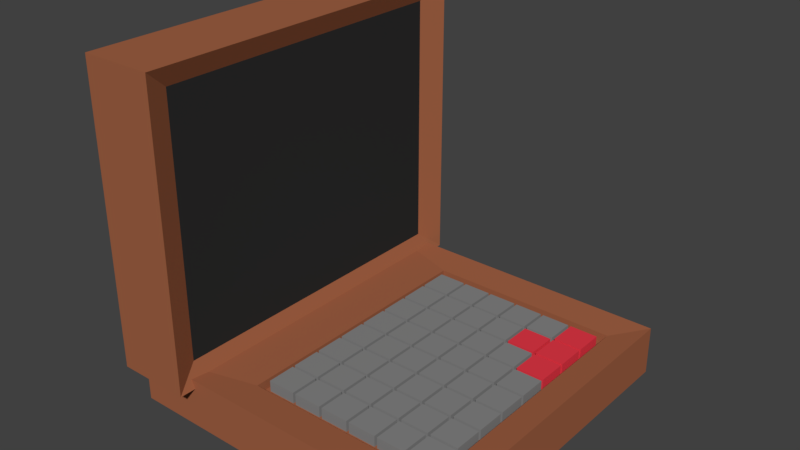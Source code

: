 # Source: terminal.blend  (saved by Blender 2.79.0; exported with 4.5.12 LTS)
import bpy
from mathutils import Matrix  # noqa: F401  (used for matrix-valued properties, if any)

bpy.ops.wm.read_factory_settings(use_empty=True)
scene = bpy.context.scene
scene.name = 'Scene'

# ---- collections
col_collection_1 = bpy.data.collections.new('Collection 1'); scene.collection.children.link(col_collection_1)

# ---- materials (node trees are filled in below, after node groups)
mat_keyboard = bpy.data.materials.new('Keyboard')
mat_keyboard.alpha_threshold = 0.0
mat_keyboard.use_transparent_shadow = False
mat_keyboard.diffuse_color = (0.2396, 0.2396, 0.2396, 1.0)
mat_keyboard.roughness = 0.5
mat_material_002 = bpy.data.materials.new('Material.002')
mat_material_002.alpha_threshold = 0.0
mat_material_002.use_transparent_shadow = False
mat_material_002.diffuse_color = (0.8, 0.04212, 0.06588, 1.0)
mat_material_002.roughness = 0.5
mat_box0 = bpy.data.materials.new('Box0')
mat_box0.alpha_threshold = 0.0
mat_box0.use_transparent_shadow = False
mat_box0.diffuse_color = (0.3588, 0.1209, 0.05814, 1.0)
mat_box0.roughness = 0.5
mat_box0.line_color = (0.0, 0.0, 0.0, 1.0)
mat_screen = bpy.data.materials.new('Screen')
mat_screen.alpha_threshold = 0.0
mat_screen.use_transparent_shadow = False
mat_screen.diffuse_color = (0.02721, 0.02721, 0.02721, 1.0)
mat_screen.roughness = 0.5
mat_screen.line_color = (0.0, 0.0, 0.0, 1.0)
mat_material = bpy.data.materials.new('Material')
mat_material.alpha_threshold = 0.0
mat_material.use_transparent_shadow = False
mat_material.diffuse_color = (0.3564, 0.1221, 0.05781, 1.0)
mat_material.roughness = 0.5

# ---- material node trees

# ---- world
world_world = bpy.data.worlds.new('World'); scene.world = world_world
world_world.color = (0.05088, 0.05088, 0.05088)
world_world.use_sun_shadow = False
world_world.sun_shadow_jitter_overblur = 0.0
world_world.cycles.sampling_method = 'MANUAL'

# ---- meshes
me_cube_002 = bpy.data.meshes.new('Cube.002')
me_cube_002.from_pydata([(-1.0, -1.0, -1.0), (-1.0, -1.0, 1.0), (-1.0, 1.0, -1.0), (-1.0, 1.0, 1.0), (1.0, -1.0, -1.0), (1.0, -1.0, 1.0), (1.0, 1.0, -1.0), (1.0, 1.0, 1.0), (1.2, -1.0, -1.0), (1.2, -1.0, 1.0), (1.2, 1.0, -1.0), (1.2, 1.0, 1.0), (3.2, -1.0, -1.0), (3.2, -1.0, 1.0), (3.2, 1.0, -1.0), (3.2, 1.0, 1.0), (3.4, -1.0, -1.0), (3.4, -1.0, 1.0), (3.4, 1.0, -1.0), (3.4, 1.0, 1.0), (5.4, -1.0, -1.0), (5.4, -1.0, 1.0), (5.4, 1.0, -1.0), (5.4, 1.0, 1.0), (5.6, -1.0, -1.0), (5.6, -1.0, 1.0), (5.6, 1.0, -1.0), (5.6, 1.0, 1.0), (7.6, -1.0, -1.0), (7.6, -1.0, 1.0), (7.6, 1.0, -1.0), (7.6, 1.0, 1.0), (7.8, -1.0, -1.0), (7.8, -1.0, 1.0), (7.8, 1.0, -1.0), (7.8, 1.0, 1.0), (9.8, -1.0, -1.0), (9.8, -1.0, 1.0), (9.8, 1.0, -1.0), (9.8, 1.0, 1.0), (10.0, -1.0, -1.0), (10.0, -1.0, 1.0), (10.0, 1.0, -1.0), (10.0, 1.0, 1.0), (12.0, -1.0, -1.0), (12.0, -1.0, 1.0), (12.0, 1.0, -1.0), (12.0, 1.0, 1.0), (-1.0, 1.2, -1.0), (-1.0, 1.2, 1.0), (-1.0, 3.2, -1.0), (-1.0, 3.2, 1.0), (1.0, 1.2, -1.0), (1.0, 1.2, 1.0), (1.0, 3.2, -1.0), (1.0, 3.2, 1.0), (1.2, 1.2, -1.0), (1.2, 1.2, 1.0), (1.2, 3.2, -1.0), (1.2, 3.2, 1.0), (3.2, 1.2, -1.0), (3.2, 1.2, 1.0), (3.2, 3.2, -1.0), (3.2, 3.2, 1.0), (3.4, 1.2, -1.0), (3.4, 1.2, 1.0), (3.4, 3.2, -1.0), (3.4, 3.2, 1.0), (5.4, 1.2, -1.0), (5.4, 1.2, 1.0), (5.4, 3.2, -1.0), (5.4, 3.2, 1.0), (5.6, 1.2, -1.0), (5.6, 1.2, 1.0), (5.6, 3.2, -1.0), (5.6, 3.2, 1.0), (7.6, 1.2, -1.0), (7.6, 1.2, 1.0), (7.6, 3.2, -1.0), (7.6, 3.2, 1.0), (7.8, 1.2, -1.0), (7.8, 1.2, 1.0), (7.8, 3.2, -1.0), (7.8, 3.2, 1.0), (9.8, 1.2, -1.0), (9.8, 1.2, 1.0), (9.8, 3.2, -1.0), (9.8, 3.2, 1.0), (10.0, 1.2, -1.0), (10.0, 1.2, 1.0), (10.0, 3.2, -1.0), (10.0, 3.2, 1.0), (12.0, 1.2, -1.0), (12.0, 1.2, 1.0), (12.0, 3.2, -1.0), (12.0, 3.2, 1.0), (-1.0, 3.4, -1.0), (-1.0, 3.4, 1.0), (-1.0, 5.4, -1.0), (-1.0, 5.4, 1.0), (1.0, 3.4, -1.0), (1.0, 3.4, 1.0), (1.0, 5.4, -1.0), (1.0, 5.4, 1.0), (1.2, 3.4, -1.0), (1.2, 3.4, 1.0), (1.2, 5.4, -1.0), (1.2, 5.4, 1.0), (3.2, 3.4, -1.0), (3.2, 3.4, 1.0), (3.2, 5.4, -1.0), (3.2, 5.4, 1.0), (3.4, 3.4, -1.0), (3.4, 3.4, 1.0), (3.4, 5.4, -1.0), (3.4, 5.4, 1.0), (5.4, 3.4, -1.0), (5.4, 3.4, 1.0), (5.4, 5.4, -1.0), (5.4, 5.4, 1.0), (5.6, 3.4, -1.0), (5.6, 3.4, 1.0), (5.6, 5.4, -1.0), (5.6, 5.4, 1.0), (7.6, 3.4, -1.0), (7.6, 3.4, 1.0), (7.6, 5.4, -1.0), (7.6, 5.4, 1.0), (7.8, 3.4, -1.0), (7.8, 3.4, 1.0), (7.8, 5.4, -1.0), (7.8, 5.4, 1.0), (9.8, 3.4, -1.0), (9.8, 3.4, 1.0), (9.8, 5.4, -1.0), (9.8, 5.4, 1.0), (10.0, 3.4, -1.0), (10.0, 3.4, 1.0), (10.0, 5.4, -1.0), (10.0, 5.4, 1.0), (12.0, 3.4, -1.0), (12.0, 3.4, 1.0), (12.0, 5.4, -1.0), (12.0, 5.4, 1.0), (-1.0, 5.6, -1.0), (-1.0, 5.6, 1.0), (-1.0, 7.6, -1.0), (-1.0, 7.6, 1.0), (1.0, 5.6, -1.0), (1.0, 5.6, 1.0), (1.0, 7.6, -1.0), (1.0, 7.6, 1.0), (1.2, 5.6, -1.0), (1.2, 5.6, 1.0), (1.2, 7.6, -1.0), (1.2, 7.6, 1.0), (3.2, 5.6, -1.0), (3.2, 5.6, 1.0), (3.2, 7.6, -1.0), (3.2, 7.6, 1.0), (3.4, 5.6, -1.0), (3.4, 5.6, 1.0), (3.4, 7.6, -1.0), (3.4, 7.6, 1.0), (5.4, 5.6, -1.0), (5.4, 5.6, 1.0), (5.4, 7.6, -1.0), (5.4, 7.6, 1.0), (5.6, 5.6, -1.0), (5.6, 5.6, 1.0), (5.6, 7.6, -1.0), (5.6, 7.6, 1.0), (7.6, 5.6, -1.0), (7.6, 5.6, 1.0), (7.6, 7.6, -1.0), (7.6, 7.6, 1.0), (7.8, 5.6, -1.0), (7.8, 5.6, 1.0), (7.8, 7.6, -1.0), (7.8, 7.6, 1.0), (9.8, 5.6, -1.0), (9.8, 5.6, 1.0), (9.8, 7.6, -1.0), (9.8, 7.6, 1.0), (10.0, 5.6, -1.0), (10.0, 5.6, 1.0), (10.0, 7.6, -1.0), (10.0, 7.6, 1.0), (12.0, 5.6, -1.0), (12.0, 5.6, 1.0), (12.0, 7.6, -1.0), (12.0, 7.6, 1.0), (-1.0, 7.8, -1.0), (-1.0, 7.8, 1.0), (-1.0, 9.8, -1.0), (-1.0, 9.8, 1.0), (1.0, 7.8, -1.0), (1.0, 7.8, 1.0), (1.0, 9.8, -1.0), (1.0, 9.8, 1.0), (1.2, 7.8, -1.0), (1.2, 7.8, 1.0), (1.2, 9.8, -1.0), (1.2, 9.8, 1.0), (3.2, 7.8, -1.0), (3.2, 7.8, 1.0), (3.2, 9.8, -1.0), (3.2, 9.8, 1.0), (3.4, 7.8, -1.0), (3.4, 7.8, 1.0), (3.4, 9.8, -1.0), (3.4, 9.8, 1.0), (5.4, 7.8, -1.0), (5.4, 7.8, 1.0), (5.4, 9.8, -1.0), (5.4, 9.8, 1.0), (5.6, 7.8, -1.0), (5.6, 7.8, 1.0), (5.6, 9.8, -1.0), (5.6, 9.8, 1.0), (7.6, 7.8, -1.0), (7.6, 7.8, 1.0), (7.6, 9.8, -1.0), (7.6, 9.8, 1.0), (7.8, 7.8, -1.0), (7.8, 7.8, 1.0), (7.8, 9.8, -1.0), (7.8, 9.8, 1.0), (9.8, 7.8, -1.0), (9.8, 7.8, 1.0), (9.8, 9.8, -1.0), (9.8, 9.8, 1.0), (10.0, 7.8, -1.0), (10.0, 7.8, 1.0), (10.0, 9.8, -1.0), (10.0, 9.8, 1.0), (12.0, 7.8, -1.0), (12.0, 7.8, 1.0), (12.0, 9.8, -1.0), (12.0, 9.8, 1.0), (-1.0, 10.0, -1.0), (-1.0, 10.0, 1.0), (-1.0, 12.0, -1.0), (-1.0, 12.0, 1.0), (1.0, 10.0, -1.0), (1.0, 10.0, 1.0), (1.0, 12.0, -1.0), (1.0, 12.0, 1.0), (1.2, 10.0, -1.0), (1.2, 10.0, 1.0), (1.2, 12.0, -1.0), (1.2, 12.0, 1.0), (3.2, 10.0, -1.0), (3.2, 10.0, 1.0), (3.2, 12.0, -1.0), (3.2, 12.0, 1.0), (3.4, 10.0, -1.0), (3.4, 10.0, 1.0), (3.4, 12.0, -1.0), (3.4, 12.0, 1.0), (5.4, 10.0, -1.0), (5.4, 10.0, 1.0), (5.4, 12.0, -1.0), (5.4, 12.0, 1.0), (5.6, 10.0, -1.0), (5.6, 10.0, 1.0), (5.6, 12.0, -1.0), (5.6, 12.0, 1.0), (7.6, 10.0, -1.0), (7.6, 10.0, 1.0), (7.6, 12.0, -1.0), (7.6, 12.0, 1.0), (7.8, 10.0, -1.0), (7.8, 10.0, 1.0), (7.8, 12.0, -1.0), (7.8, 12.0, 1.0), (9.8, 10.0, -1.0), (9.8, 10.0, 1.0), (9.8, 12.0, -1.0), (9.8, 12.0, 1.0), (10.0, 10.0, -1.0), (10.0, 10.0, 1.0), (10.0, 12.0, -1.0), (10.0, 12.0, 1.0), (12.0, 10.0, -1.0), (12.0, 10.0, 1.0), (12.0, 12.0, -1.0), (12.0, 12.0, 1.0), (-1.0, 12.2, -1.0), (-1.0, 12.2, 1.0), (-1.0, 14.2, -1.0), (-1.0, 14.2, 1.0), (1.0, 12.2, -1.0), (1.0, 12.2, 1.0), (1.0, 14.2, -1.0), (1.0, 14.2, 1.0), (1.2, 12.2, -1.0), (1.2, 12.2, 1.0), (1.2, 14.2, -1.0), (1.2, 14.2, 1.0), (3.2, 12.2, -1.0), (3.2, 12.2, 1.0), (3.2, 14.2, -1.0), (3.2, 14.2, 1.0), (3.4, 12.2, -1.0), (3.4, 12.2, 1.0), (3.4, 14.2, -1.0), (3.4, 14.2, 1.0), (5.4, 12.2, -1.0), (5.4, 12.2, 1.0), (5.4, 14.2, -1.0), (5.4, 14.2, 1.0), (5.6, 12.2, -1.0), (5.6, 12.2, 1.0), (5.6, 14.2, -1.0), (5.6, 14.2, 1.0), (7.6, 12.2, -1.0), (7.6, 12.2, 1.0), (7.6, 14.2, -1.0), (7.6, 14.2, 1.0), (7.8, 12.2, -1.0), (7.8, 12.2, 1.0), (7.8, 14.2, -1.0), (7.8, 14.2, 1.0), (9.8, 12.2, -1.0), (9.8, 12.2, 1.0), (9.8, 14.2, -1.0), (9.8, 14.2, 1.0), (10.0, 12.2, 1.0), (10.0, 14.2, 1.0), (12.0, 12.2, -1.0), (12.0, 12.2, 1.0), (12.0, 14.2, -1.0), (12.0, 14.2, 1.0), (-1.0, 14.4, -1.0), (-1.0, 14.4, 1.0), (-1.0, 16.4, -1.0), (-1.0, 16.4, 1.0), (1.0, 14.4, -1.0), (1.0, 14.4, 1.0), (1.0, 16.4, -1.0), (1.0, 16.4, 1.0), (1.2, 14.4, -1.0), (1.2, 14.4, 1.0), (1.2, 16.4, -1.0), (1.2, 16.4, 1.0), (3.2, 14.4, -1.0), (3.2, 14.4, 1.0), (3.2, 16.4, -1.0), (3.2, 16.4, 1.0), (3.4, 14.4, -1.0), (3.4, 14.4, 1.0), (3.4, 16.4, -1.0), (3.4, 16.4, 1.0), (5.4, 14.4, -1.0), (5.4, 14.4, 1.0), (5.4, 16.4, -1.0), (5.4, 16.4, 1.0), (5.6, 14.4, -1.0), (5.6, 14.4, 1.0), (5.6, 16.4, -1.0), (5.6, 16.4, 1.0), (7.6, 14.4, -1.0), (7.6, 14.4, 1.0), (7.6, 16.4, -1.0), (7.6, 16.4, 1.0), (7.8, 14.4, -1.0), (7.8, 14.4, 1.0), (7.8, 16.4, -1.0), (7.8, 16.4, 1.0), (9.8, 14.4, -1.0), (9.8, 14.4, 1.0), (9.8, 16.4, -1.0), (9.8, 16.4, 1.0), (10.0, 14.4, -1.0), (10.0, 14.4, 1.0), (10.0, 16.4, -1.0), (10.0, 16.4, 1.0), (12.0, 14.4, -1.0), (12.0, 14.4, 1.0), (12.0, 16.4, -1.0), (12.0, 16.4, 1.0), (10.0, 12.2, -0.1417), (10.0, 14.2, -0.1417)], [], [(0, 1, 3, 2), (2, 3, 7, 6), (6, 7, 5, 4), (4, 5, 1, 0), (7, 3, 1, 5), (8, 9, 11, 10), (10, 11, 15, 14), (14, 15, 13, 12), (12, 13, 9, 8), (15, 11, 9, 13), (16, 17, 19, 18), (18, 19, 23, 22), (22, 23, 21, 20), (20, 21, 17, 16), (23, 19, 17, 21), (24, 25, 27, 26), (26, 27, 31, 30), (30, 31, 29, 28), (28, 29, 25, 24), (31, 27, 25, 29), (32, 33, 35, 34), (34, 35, 39, 38), (38, 39, 37, 36), (36, 37, 33, 32), (39, 35, 33, 37), (40, 41, 43, 42), (42, 43, 47, 46), (46, 47, 45, 44), (44, 45, 41, 40), (47, 43, 41, 45), (48, 49, 51, 50), (50, 51, 55, 54), (54, 55, 53, 52), (52, 53, 49, 48), (55, 51, 49, 53), (56, 57, 59, 58), (58, 59, 63, 62), (62, 63, 61, 60), (60, 61, 57, 56), (63, 59, 57, 61), (64, 65, 67, 66), (66, 67, 71, 70), (70, 71, 69, 68), (68, 69, 65, 64), (71, 67, 65, 69), (72, 73, 75, 74), (74, 75, 79, 78), (78, 79, 77, 76), (76, 77, 73, 72), (79, 75, 73, 77), (80, 81, 83, 82), (82, 83, 87, 86), (86, 87, 85, 84), (84, 85, 81, 80), (87, 83, 81, 85), (88, 89, 91, 90), (90, 91, 95, 94), (94, 95, 93, 92), (92, 93, 89, 88), (95, 91, 89, 93), (96, 97, 99, 98), (98, 99, 103, 102), (102, 103, 101, 100), (100, 101, 97, 96), (103, 99, 97, 101), (104, 105, 107, 106), (106, 107, 111, 110), (110, 111, 109, 108), (108, 109, 105, 104), (111, 107, 105, 109), (112, 113, 115, 114), (114, 115, 119, 118), (118, 119, 117, 116), (116, 117, 113, 112), (119, 115, 113, 117), (120, 121, 123, 122), (122, 123, 127, 126), (126, 127, 125, 124), (124, 125, 121, 120), (127, 123, 121, 125), (128, 129, 131, 130), (130, 131, 135, 134), (134, 135, 133, 132), (132, 133, 129, 128), (135, 131, 129, 133), (136, 137, 139, 138), (138, 139, 143, 142), (142, 143, 141, 140), (140, 141, 137, 136), (143, 139, 137, 141), (144, 145, 147, 146), (146, 147, 151, 150), (150, 151, 149, 148), (148, 149, 145, 144), (151, 147, 145, 149), (152, 153, 155, 154), (154, 155, 159, 158), (158, 159, 157, 156), (156, 157, 153, 152), (159, 155, 153, 157), (160, 161, 163, 162), (162, 163, 167, 166), (166, 167, 165, 164), (164, 165, 161, 160), (167, 163, 161, 165), (168, 169, 171, 170), (170, 171, 175, 174), (174, 175, 173, 172), (172, 173, 169, 168), (175, 171, 169, 173), (176, 177, 179, 178), (178, 179, 183, 182), (182, 183, 181, 180), (180, 181, 177, 176), (183, 179, 177, 181), (184, 185, 187, 186), (186, 187, 191, 190), (190, 191, 189, 188), (188, 189, 185, 184), (191, 187, 185, 189), (192, 193, 195, 194), (194, 195, 199, 198), (198, 199, 197, 196), (196, 197, 193, 192), (199, 195, 193, 197), (200, 201, 203, 202), (202, 203, 207, 206), (206, 207, 205, 204), (204, 205, 201, 200), (207, 203, 201, 205), (208, 209, 211, 210), (210, 211, 215, 214), (214, 215, 213, 212), (212, 213, 209, 208), (215, 211, 209, 213), (216, 217, 219, 218), (218, 219, 223, 222), (222, 223, 221, 220), (220, 221, 217, 216), (223, 219, 217, 221), (224, 225, 227, 226), (226, 227, 231, 230), (230, 231, 229, 228), (228, 229, 225, 224), (231, 227, 225, 229), (232, 233, 235, 234), (234, 235, 239, 238), (238, 239, 237, 236), (236, 237, 233, 232), (239, 235, 233, 237), (240, 241, 243, 242), (242, 243, 247, 246), (246, 247, 245, 244), (244, 245, 241, 240), (247, 243, 241, 245), (248, 249, 251, 250), (250, 251, 255, 254), (254, 255, 253, 252), (252, 253, 249, 248), (255, 251, 249, 253), (256, 257, 259, 258), (258, 259, 263, 262), (262, 263, 261, 260), (260, 261, 257, 256), (263, 259, 257, 261), (264, 265, 267, 266), (266, 267, 271, 270), (270, 271, 269, 268), (268, 269, 265, 264), (271, 267, 265, 269), (272, 273, 275, 274), (274, 275, 279, 278), (278, 279, 277, 276), (276, 277, 273, 272), (279, 275, 273, 277), (280, 281, 283, 282), (286, 287, 285, 284), (284, 285, 281, 280), (287, 283, 281, 285), (288, 289, 291, 290), (290, 291, 295, 294), (294, 295, 293, 292), (292, 293, 289, 288), (295, 291, 289, 293), (296, 297, 299, 298), (298, 299, 303, 302), (302, 303, 301, 300), (300, 301, 297, 296), (303, 299, 297, 301), (304, 305, 307, 306), (306, 307, 311, 310), (310, 311, 309, 308), (308, 309, 305, 304), (311, 307, 305, 309), (312, 313, 315, 314), (314, 315, 319, 318), (318, 319, 317, 316), (316, 317, 313, 312), (319, 315, 313, 317), (320, 321, 323, 322), (322, 323, 327, 326), (324, 325, 321, 320), (327, 323, 321, 325), (332, 333, 331, 330), (333, 329, 328, 331), (334, 335, 337, 336), (336, 337, 341, 340), (340, 341, 339, 338), (338, 339, 335, 334), (341, 337, 335, 339), (342, 343, 345, 344), (344, 345, 349, 348), (348, 349, 347, 346), (346, 347, 343, 342), (349, 345, 343, 347), (350, 351, 353, 352), (352, 353, 357, 356), (356, 357, 355, 354), (354, 355, 351, 350), (357, 353, 351, 355), (358, 359, 361, 360), (360, 361, 365, 364), (364, 365, 363, 362), (362, 363, 359, 358), (365, 361, 359, 363), (366, 367, 369, 368), (368, 369, 373, 372), (372, 373, 371, 370), (370, 371, 367, 366), (373, 369, 367, 371), (374, 375, 377, 376), (376, 377, 381, 380), (380, 381, 379, 378), (381, 377, 375, 379), (328, 329, 383, 382), (331, 328, 382, 330), (329, 333, 332, 383), (282, 283, 287, 286), (326, 327, 325, 324), (374, 378, 379, 375)])
me_cube_002.polygons.foreach_set('material_index', [0, 0, 0, 0, 0, 0, 0, 0, 0, 0, 0, 0, 0, 0, 0, 0, 0, 0, 0, 0, 0, 0, 0, 0, 0, 0, 0, 0, 0, 0, 0, 0, 0, 0, 0, 0, 0, 0, 0, 0, 0, 0, 0, 0, 0, 0, 0, 0, 0, 0, 0, 0, 0, 0, 0, 0, 0, 0, 0, 0, 0, 0, 0, 0, 0, 0, 0, 0, 0, 0, 0, 0, 0, 0, 0, 0, 0, 0, 0, 0, 0, 0, 0, 0, 0, 0, 0, 0, 0, 0, 0, 0, 0, 0, 0, 0, 0, 0, 0, 0, 0, 0, 0, 0, 0, 0, 0, 0, 0, 0, 0, 0, 0, 0, 0, 0, 0, 0, 0, 0, 0, 0, 0, 0, 0, 0, 0, 0, 0, 0, 0, 0, 0, 0, 0, 0, 0, 0, 0, 0, 0, 0, 0, 0, 0, 0, 0, 0, 0, 0, 0, 0, 0, 0, 0, 0, 0, 0, 0, 0, 0, 0, 0, 0, 0, 0, 0, 0, 0, 0, 0, 0, 0, 0, 0, 1, 1, 1, 1, 0, 0, 0, 0, 0, 0, 0, 0, 0, 0, 0, 0, 0, 0, 0, 0, 0, 0, 0, 0, 1, 1, 1, 1, 1, 1, 0, 0, 0, 0, 0, 0, 0, 0, 0, 0, 0, 0, 0, 0, 0, 0, 0, 0, 0, 0, 0, 0, 0, 0, 0, 1, 1, 1, 1, 1, 1, 1, 1, 1, 1])
me_cube_002.materials.append(mat_keyboard)
me_cube_002.materials.append(mat_material_002)
me_cube_002.use_remesh_preserve_volume = False
me_cube_002.use_remesh_preserve_attributes = False
me_cube_002.use_mirror_vertex_groups = False
me_cube_002.update()
me_cube = bpy.data.meshes.new('Cube')
me_cube.from_pydata([(1.0, 1.0, 0.0), (1.0, -1.0, 0.0), (-1.0, -1.0, 0.0), (-1.0, 1.0, 0.0), (1.0, 1.0, 0.2945), (1.0, -1.0, 0.2945), (-1.0, -1.0, 0.2945), (-1.0, 1.0, 0.2945), (0.8374, 0.8, 0.2777), (0.8374, -0.8, 0.2777), (-0.3325, 0.8, 0.2777), (-0.3325, -0.8, 0.2777), (0.8374, 0.8, 0.2185), (0.8374, -0.8, 0.2185), (-0.3325, 0.8, 0.2185), (-0.3325, -0.8, 0.2185)], [], [(0, 1, 2, 3), (4, 7, 10, 8), (0, 4, 5, 1), (1, 5, 6, 2), (2, 6, 7, 3), (4, 0, 3, 7), (11, 9, 13, 15), (6, 5, 9, 11), (5, 4, 8, 9), (7, 6, 11, 10), (12, 14, 15, 13), (9, 8, 12, 13), (10, 11, 15, 14), (8, 10, 14, 12)])
me_cube.materials.append(mat_box0)
me_cube.use_remesh_preserve_volume = False
me_cube.use_remesh_preserve_attributes = False
me_cube.use_mirror_vertex_groups = False
me_cube.update()
me_cube_001 = bpy.data.meshes.new('Cube.001')
me_cube_001.from_pydata([(1.0, 1.0, 0.0), (1.0, -1.0, 0.0), (-1.0, -1.0, 0.0), (-1.0, 1.0, 0.0), (1.0, 1.0, 0.5), (1.0, -1.0, 0.5), (-1.0, -1.0, 0.5), (-1.0, 1.0, 0.5), (0.861, 0.861, 0.4333), (0.861, -0.861, 0.4333), (-0.861, 0.861, 0.4333), (-0.861, -0.861, 0.4333)], [], [(0, 1, 2, 3), (7, 6, 11, 10), (0, 4, 5, 1), (1, 5, 6, 2), (2, 6, 7, 3), (4, 0, 3, 7), (8, 10, 11, 9), (4, 7, 10, 8), (6, 5, 9, 11), (5, 4, 8, 9)])
me_cube_001.polygons.foreach_set('material_index', [1, 1, 1, 1, 1, 1, 0, 1, 1, 1])
me_cube_001.materials.append(mat_screen)
me_cube_001.materials.append(mat_material)
me_cube_001.use_remesh_preserve_volume = False
me_cube_001.use_remesh_preserve_attributes = False
me_cube_001.use_mirror_vertex_groups = False
me_cube_001.update()

# ---- objects
ob_cube_002 = bpy.data.objects.new('Cube.002', me_cube_002)
ob_cube = bpy.data.objects.new('Cube', me_cube)
ob_cube_001 = bpy.data.objects.new('Cube.001', me_cube_001)

# ---- transforms, parenting, visibility, modifiers, constraints
ob_cube_002.location = (-0.309, -0.4557, 0.3107)
ob_cube_002.scale = (0.04685, 0.04685, 0.04685)
ob_cube_002.lineart.crease_threshold = 0.0
ob_cube.location = (-0.1884, -0.09704, 0.1997)
ob_cube.scale = (0.552, 0.552, 0.552)
ob_cube.lock_rotations_4d = False
ob_cube.empty_display_type = 'ARROWS'
ob_cube.lineart.crease_threshold = 0.0
ob_cube_001.location = (-0.7642, -0.09704, 0.8269)
ob_cube_001.rotation_euler = (-0.0, 1.571, 0.0)
ob_cube_001.scale = (0.4921, 0.6067, 0.4921)
ob_cube_001.lock_rotations_4d = False
ob_cube_001.empty_display_type = 'ARROWS'
ob_cube_001.lineart.crease_threshold = 0.0

# ---- collection membership
col_collection_1.objects.link(ob_cube_002)
col_collection_1.objects.link(ob_cube)
col_collection_1.objects.link(ob_cube_001)

# ---- scene / render settings (as saved in the file)
scene.frame_start = 1; scene.frame_end = 250; scene.frame_set(1)
scene.render.engine = 'BLENDER_EEVEE_NEXT'
scene.render.resolution_percentage = 50
scene.render.dither_intensity = 0.0
scene.cycles.use_denoising = False
scene.cycles.samples = 128
scene.cycles.sampling_pattern = 'TABULATED_SOBOL'
scene.cycles.use_adaptive_sampling = False
scene.cycles.use_light_tree = False
scene.cycles.blur_glossy = 0.0
scene.cycles.sample_clamp_indirect = 0.0
scene.view_settings.view_transform = 'Standard'
bpy.context.view_layer.update()

# ---- added for rendering (the .blend has no active camera and no usable light): camera, sun
cam_auto = bpy.data.cameras.new('AutoCamera')
cam_auto.lens = 50.0
cam_auto.sensor_width = 36.0
cam_auto.clip_end = 1000.0
ob_auto_camera = bpy.data.objects.new('AutoCamera', cam_auto)
scene.collection.objects.link(ob_auto_camera)
ob_auto_camera.location = (1.64943, -2.31678, 2.23915)
ob_auto_camera.rotation_euler = (1.09748, -7.21219e-08, 0.694738)
scene.camera = ob_auto_camera
light_auto_sun = bpy.data.lights.new('AutoSun', 'SUN')
light_auto_sun.energy = 3.0
light_auto_sun.angle = 0.0523599
ob_auto_sun = bpy.data.objects.new('AutoSun', light_auto_sun)
scene.collection.objects.link(ob_auto_sun)
ob_auto_sun.rotation_euler = (0.872665, 0.174533, 0.523599)
bpy.context.view_layer.update()
